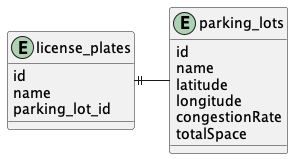

The diagram above was rendered by PlantUML. Its source (embedded in the PNG):
@startuml
entity parking_lots {
    id
    name
    latitude
    longitude
    congestionRate
    totalSpace
}
entity license_plates {
    id
    name
    parking_lot_id
}

license_plates ||- parking_lots
@enduml